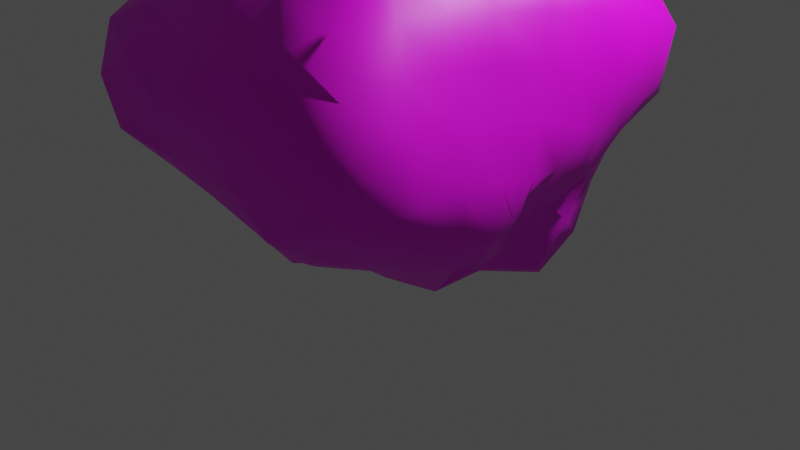 # Source: animatedasstroid.blend  (saved by Blender 3.5.10; exported with 4.5.12 LTS)
import bpy
from mathutils import Matrix  # noqa: F401  (used for matrix-valued properties, if any)

bpy.ops.wm.read_factory_settings(use_empty=True)
scene = bpy.context.scene
scene.name = 'Scene'

# ---- collections
col_collection = bpy.data.collections.new('Collection'); scene.collection.children.link(col_collection)

# ---- images (referenced by path relative to the original .blend; pixels are not part of the script)
import os
ASSET_DIR = os.environ.get("B2B_ASSET_DIR", "")  # directory of the original .blend (textures are referenced by path, not embedded)
HERE = os.path.dirname(os.path.abspath(__file__))  # packed textures are extracted next to this script under _unpacked/

def load_image(name, relpath, width, height, colorspace="sRGB"):
    """Load a texture the original file referenced (path relative to the .blend, or extracted next to this script)."""
    p = next((c for c in (os.path.join(HERE, relpath), os.path.join(ASSET_DIR, relpath)) if relpath and os.path.exists(c)), "")
    if p:
        img = bpy.data.images.load(p, check_existing=True)
        img.name = name
    else:  # same state as the original file: an image datablock whose file is absent (Cycles renders it pink)
        img = bpy.data.images.new(name, width, height)
        img.source = "FILE"
        img.filepath = "//" + (relpath or name)
    img.colorspace_settings.name = colorspace
    return img
img_asteroid_color_png_001 = load_image('ASTEROID COLOR.png.001', 'ASTEROID COLOR.png', 1024, 1024, 'sRGB')

# ---- materials (node trees are filled in below, after node groups)
mat_material_003 = bpy.data.materials.new('Material.003')
mat_material_003.use_transparent_shadow = False

# ---- material node trees
mat_material_003.use_nodes = True; mat_material_003.node_tree.nodes.clear()
_N = mat_material_003.node_tree.nodes; _L = mat_material_003.node_tree.links
n0 = _N.new('ShaderNodeOutputMaterial'); n0.name = 'Material Output'; n0.location = (300, 300)
n1 = _N.new('ShaderNodeTexImage'); n1.name = 'Image Texture'; n1.location = (-316, 261)
n1.image = img_asteroid_color_png_001
n2 = _N.new('ShaderNodeBsdfPrincipled'); n2.name = 'Principled BSDF'; n2.location = (10, 300)
n2.distribution = 'GGX'
n2.subsurface_method = 'RANDOM_WALK_SKIN'
n2.inputs[3].default_value = 1.45
n2.inputs[27].default_value = (0.0, 0.0, 0.0, 1.0)
n2.inputs[28].default_value = 1.0
n3 = _N.new('ShaderNodeBump'); n3.name = 'Bump'; n3.location = (-206, -322)
n3.inputs[0].default_value = 0.4111
n3.inputs[1].default_value = 1.0
n3.inputs[2].default_value = 1.0
n4 = _N.new('ShaderNodeValToRGB'); n4.name = 'ColorRamp'; n4.location = (-270, -70)
while len(n4.color_ramp.elements) > 1: n4.color_ramp.elements.remove(n4.color_ramp.elements[-1])
n4.color_ramp.elements[0].position = 0.05758; n4.color_ramp.elements[0].color = (0.0, 0.0, 0.0, 1.0)
_e = n4.color_ramp.elements.new(0.5606); _e.color = (1.0, 1.0, 1.0, 1.0)
_L.new(n1.outputs[0], n4.inputs[0])
_L.new(n2.outputs[0], n0.inputs[0])
_L.new(n4.outputs[0], n3.inputs[3])
_L.new(n3.outputs[0], n2.inputs[5])
_L.new(n1.outputs[0], n2.inputs[0])
n0.is_active_output = True

# ---- world
world_world = bpy.data.worlds.new('World'); scene.world = world_world
world_world.use_nodes = True; world_world.node_tree.nodes.clear()
_N = world_world.node_tree.nodes; _L = world_world.node_tree.links
n0 = _N.new('ShaderNodeOutputWorld'); n0.name = 'World Output'; n0.location = (300, 300)
n1 = _N.new('ShaderNodeBackground'); n1.name = 'Background'; n1.location = (10, 300)
n1.inputs[0].default_value = (0.05088, 0.05088, 0.05088, 1.0)
_L.new(n1.outputs[0], n0.inputs[0])
n0.is_active_output = True
world_world.color = (0.05088, 0.05088, 0.05088)
world_world.use_sun_shadow = False
world_world.sun_shadow_jitter_overblur = 0.0

# ---- cameras
cam_camera = bpy.data.cameras.new('Camera')
cam_camera.clip_end = 100.0
cam_camera.ortho_scale = 7.314

# ---- lights
light_light = bpy.data.lights.new('Light', 'POINT')
light_light.transmission_factor = 0.0
light_light.energy = 1000.0
light_light.shadow_soft_size = 0.1
light_light.shadow_maximum_resolution = 0.006
light_light.use_absolute_resolution = True

# ---- meshes
me_sphere_001 = bpy.data.meshes.new('Sphere.001')
me_sphere_001.from_pydata([(0.1197, 0.3878, 0.9219), (0.1308, 0.5505, 0.813), (0.1399, 0.7042, 0.6937), (0.1375, 0.7964, 0.5219), (0.121, 0.7926, 0.3189), (0.1099, 0.8099, 0.1516), (0.1035, 0.863, -0.01064), (0.02676, 0.6613, -0.6732), (0.0004553, 0.5206, -0.7909), (-0.02722, 0.3757, -0.9196), (0.1586, 0.3829, 0.9276), (0.2021, 0.5322, 0.805), (0.2569, 0.712, 0.7185), (0.2771, 0.7965, 0.5332), (0.2761, 0.8168, 0.3328), (0.2952, 0.8959, 0.1642), (0.2998, 0.9322, -0.02307), (0.3015, 0.9611, -0.2247), (0.2981, 0.9773, -0.4507), (0.2473, 0.8389, -0.613), (0.186, 0.6614, -0.7178), (0.1306, 0.5011, -0.8124), (0.07294, 0.3285, -0.8631), (0.01933, 0.1788, -1.002), (-0.03936, -0.01003, -0.9417), (0.1961, 0.3711, 0.936), (0.2744, 0.5112, 0.8171), (0.3546, 0.655, 0.7041), (0.4069, 0.7474, 0.5353), (0.4226, 0.7729, 0.3374), (0.4539, 0.827, 0.1617), (0.4663, 0.8467, -0.02544), (0.4915, 0.8892, -0.2298), (0.4771, 0.86, -0.4374), (0.404, 0.7252, -0.5859), (0.3284, 0.5863, -0.7071), (0.2578, 0.4564, -0.8292), (0.1643, 0.2864, -0.8586), (0.0857, 0.1422, -0.9618), (-0.006261, -0.0241, -0.9321), (0.2321, 0.3545, 0.9518), (0.3582, 0.4993, 0.8721), (0.4636, 0.6147, 0.7341), (0.5415, 0.6942, 0.5595), (0.5171, 0.6463, 0.3221), (0.554, 0.6774, 0.155), (0.5996, 0.7183, -0.01934), (0.6299, 0.7392, -0.2137), (0.5906, 0.678, -0.3934), (0.5137, 0.5746, -0.5368), (0.4685, 0.5064, -0.7162), (0.3617, 0.3712, -0.8069), (0.2504, 0.2331, -0.8675), (0.147, 0.1016, -0.9655), (0.0233, -0.04444, -0.9367), (0.2647, 0.3321, 0.9716), (0.4455, 0.4757, 0.943), (0.5822, 0.5691, 0.7929), (0.6625, 0.61, 0.5873), (0.6164, 0.5421, 0.3314), (0.5613, 0.4747, 0.1407), (0.6397, 0.5211, -0.005502), (0.7295, 0.5723, -0.1902), (0.6978, 0.5256, -0.3669), (0.623, 0.447, -0.5165), (0.5412, 0.364, -0.6553), (0.4744, 0.2888, -0.8315), (0.3458, 0.1731, -0.9242), (0.2066, 0.05124, -0.9978), (0.04925, -0.07096, -0.9489), (0.2909, 0.3024, 0.9889), (0.5056, 0.4149, 0.977), (0.6542, 0.4695, 0.8116), (0.7575, 0.4954, 0.6143), (0.6749, 0.4105, 0.3372), (0.5795, 0.3309, 0.1422), (0.6615, 0.3552, 0.01118), (0.7191, 0.3626, -0.1466), (0.7483, 0.3517, -0.3252), (0.6925, 0.2988, -0.4823), (0.6112, 0.2344, -0.6256), (0.552, 0.1744, -0.8182), (0.4289, 0.08747, -0.9636), (0.2556, -0.0125, -1.016), (0.07049, -0.1027, -0.9603), (0.3075, 0.2658, 0.9984), (0.5334, 0.3308, 0.98), (0.6918, 0.3511, 0.8188), (0.7948, 0.3482, 0.6211), (0.7436, 0.2889, 0.3654), (0.6926, 0.2412, 0.177), (0.7601, 0.2371, 0.03414), (0.8186, 0.2267, -0.1293), (0.8341, 0.2007, -0.3081), (0.7758, 0.155, -0.472), (0.6854, 0.1022, -0.6207), (0.6113, 0.04789, -0.8068), (0.4734, -0.01808, -0.9486), (0.2845, -0.08426, -1.002), (0.08544, -0.1381, -0.9652), (0.3123, 0.2238, 0.9962), (0.5358, 0.2402, 0.9699), (0.6941, 0.2257, 0.8159), (0.7812, 0.1952, 0.6146), (0.858, 0.1678, 0.4342), (0.8618, 0.1308, 0.2404), (0.9165, 0.1033, 0.07061), (0.9618, 0.0723, -0.1128), (0.9228, 0.03345, -0.2949), (0.8885, -0.00687, -0.4869), (0.7803, -0.04844, -0.6485), (0.6803, -0.09369, -0.8334), (0.4968, -0.1301, -0.9307), (0.2955, -0.158, -0.9752), (0.09325, -0.1755, -0.9652), (0.3065, 0.1806, 0.9866), (0.5191, 0.1522, 0.9571), (0.6768, 0.1064, 0.8194), (0.7543, 0.05595, 0.6211), (0.8359, 0.01185, 0.4543), (0.8982, -0.03087, 0.2846), (0.9069, -0.07013, 0.105), (0.9513, -0.113, -0.07417), (1.014, -0.1643, -0.2835), (1.022, -0.2151, -0.5181), (0.9009, -0.2437, -0.7108), (0.7299, -0.2583, -0.8625), (0.5067, -0.2487, -0.9263), (0.2937, -0.2327, -0.9548), (0.09362, -0.2136, -0.9627), (0.2919, 0.1392, 0.9735), (0.4899, 0.0715, 0.9501), (0.625, -0.004467, 0.8075), (0.7225, -0.07315, 0.6457), (0.781, -0.1322, 0.4729), (0.8066, -0.1809, 0.2999), (0.8117, -0.2218, 0.133), (0.8847, -0.2837, -0.03267), (0.9027, -0.3339, -0.2221), (0.984, -0.4189, -0.4747), (0.8703, -0.4304, -0.6753), (0.6914, -0.4082, -0.8201), (0.4779, -0.3579, -0.8911), (0.2747, -0.3023, -0.9258), (0.08614, -0.2499, -0.9547), (0.2686, 0.1011, 0.9535), (0.448, -0.000403, 0.9448), (0.5392, -0.09608, 0.7711), (0.6636, -0.1916, 0.6683), (0.738, -0.2723, 0.5164), (0.7469, -0.3242, 0.3358), (0.7878, -0.3879, 0.178), (0.8032, -0.4408, 0.007623), (0.8721, -0.5301, -0.1892), (0.8477, -0.5719, -0.4018), (0.7338, -0.556, -0.5833), (0.6128, -0.5359, -0.7633), (0.4315, -0.4612, -0.8622), (0.241, -0.3637, -0.8927), (0.07095, -0.2815, -0.9386), (0.2379, 0.06817, 0.9253), (0.3884, -0.06056, 0.9245), (0.448, -0.1657, 0.7383), (0.5799, -0.2934, 0.6862), (0.6593, -0.3993, 0.5557), (0.6677, -0.4586, 0.3762), (0.712, -0.5413, 0.2221), (0.72, -0.5988, 0.04828), (0.7762, -0.7039, -0.1481), (0.6967, -0.6914, -0.3385), (0.6272, -0.6901, -0.5375), (0.5208, -0.6528, -0.7212), (0.3608, -0.5458, -0.8232), (0.1944, -0.4127, -0.8542), (0.04911, -0.3062, -0.9143), (0.2027, 0.04186, 0.8924), (0.3094, -0.1025, 0.8687), (0.3699, -0.2238, 0.7375), (0.4703, -0.3684, 0.6889), (0.4921, -0.4505, 0.5267), (0.5601, -0.5749, 0.4151), (0.5829, -0.6568, 0.2576), (0.5973, -0.7321, 0.08801), (0.6427, -0.8554, -0.107), (0.5529, -0.8031, -0.2932), (0.4652, -0.7478, -0.4631), (0.3836, -0.7031, -0.6408), (0.2705, -0.6029, -0.7731), (0.1383, -0.4468, -0.8117), (0.02244, -0.3237, -0.8864), (0.1664, 0.02286, 0.8612), (0.2326, -0.1279, 0.8152), (0.2929, -0.2726, 0.7555), (0.351, -0.4173, 0.685), (0.3709, -0.5144, 0.5441), (0.4175, -0.6502, 0.4395), (0.4764, -0.8173, 0.3177), (0.4976, -0.9328, 0.139), (0.4576, -0.9367, -0.06531), (0.4045, -0.9108, -0.2607), (0.3284, -0.8278, -0.4291), (0.2526, -0.7401, -0.5839), (0.1757, -0.6508, -0.7401), (0.07804, -0.4724, -0.7798), (-0.007405, -0.3362, -0.8632), (0.1311, 0.01096, 0.838), (0.168, -0.1455, 0.7999), (0.2157, -0.318, 0.8019), (0.2463, -0.4735, 0.7255), (0.2604, -0.5969, 0.601), (0.2939, -0.7724, 0.5089), (0.3349, -0.99, 0.3908), (0.3306, -1.092, 0.1885), (0.2949, -1.091, -0.03434), (0.2286, -0.9602, -0.2257), (0.1739, -0.8562, -0.3893), (0.1233, -0.7604, -0.5419), (0.07193, -0.66, -0.6915), (0.01467, -0.4925, -0.762), (-0.0398, -0.3469, -0.8529), (0.09768, 0.005595, 0.8259), (0.1071, -0.1554, 0.8056), (0.1249, -0.3444, 0.8391), (0.1273, -0.506, 0.7594), (0.1252, -0.6523, 0.6513), (0.1162, -0.7629, 0.507), (0.1219, -0.999, 0.4089), (0.1071, -1.11, 0.2154), (0.08015, -1.098, -0.004799), (0.04682, -0.9441, -0.1914), (0.02094, -0.864, -0.3606), (-0.004324, -0.7673, -0.5142), (-0.02915, -0.6535, -0.6536), (-0.05169, -0.5024, -0.7506), (-0.07513, -0.3573, -0.8589), (0.06496, 0.006373, 0.8123), (0.04448, -0.1501, 0.7925), (0.02468, -0.3268, 0.812), (0.0002097, -0.5102, 0.7828), (-0.02436, -0.6147, 0.6316), (-0.04374, -0.6603, 0.4561), (-0.07623, -0.8796, 0.3803), (-0.09633, -0.9278, 0.1995), (-0.1083, -0.9052, 0.01323), (-0.1203, -0.8877, -0.1647), (-0.1258, -0.8243, -0.3312), (-0.1238, -0.7171, -0.471), (-0.1257, -0.6318, -0.6248), (-0.1185, -0.4978, -0.7395), (-0.1122, -0.3615, -0.8672), (0.03392, 0.01285, 0.7917), (-0.01364, -0.1307, 0.7605), (-0.06384, -0.2869, 0.7668), (-0.1182, -0.4524, 0.7418), (-0.1578, -0.5598, 0.6138), (-0.201, -0.6806, 0.502), (-0.2404, -0.7865, 0.3663), (-0.2573, -0.8185, 0.194), (-0.2571, -0.7978, 0.02143), (-0.2714, -0.8218, -0.1497), (-0.257, -0.7584, -0.3089), (-0.2342, -0.6712, -0.4508), (-0.2083, -0.5752, -0.5835), (-0.1776, -0.4654, -0.7088), (-0.1479, -0.3548, -0.8677), (0.006281, 0.02435, 0.7733), (-0.06335, -0.1026, 0.7267), (-0.1451, -0.2503, 0.7646), (-0.2206, -0.388, 0.7143), (-0.2722, -0.4835, 0.5899), (-0.3708, -0.6631, 0.5408), (-0.4173, -0.7498, 0.3851), (-0.4224, -0.7618, 0.1996), (-0.4437, -0.803, 0.02604), (-0.4192, -0.7613, -0.1479), (-0.3749, -0.6832, -0.2984), (-0.3198, -0.585, -0.4208), (-0.2785, -0.5122, -0.554), (-0.2316, -0.4291, -0.6913), (-0.1803, -0.3387, -0.8628), (-0.01768, 0.04054, 0.765), (-0.1066, -0.07023, 0.712), (-0.2169, -0.1987, 0.7567), (-0.3222, -0.3276, 0.7228), (-0.4118, -0.4421, 0.6328), (-0.5137, -0.5715, 0.5393), (-0.6061, -0.6927, 0.4061), (-0.6241, -0.7294, 0.2139), (-0.6062, -0.7232, 0.02151), (-0.5762, -0.7015, -0.1594), (-0.4683, -0.5825, -0.2906), (-0.3569, -0.4552, -0.3696), (-0.3373, -0.4449, -0.5354), (-0.287, -0.3976, -0.7005), (-0.2084, -0.3157, -0.8569), (-0.03834, 0.06156, 0.769), (-0.1506, -0.03351, 0.7375), (-0.3, -0.1468, 0.8067), (-0.4529, -0.2723, 0.797), (-0.5529, -0.3685, 0.6721), (-0.6814, -0.4854, 0.5672), (-0.7674, -0.5745, 0.4057), (-0.8136, -0.6348, 0.2143), (-0.8516, -0.6899, 0.009944), (-0.8045, -0.6764, -0.1985), (-0.6088, -0.5322, -0.3258), (-0.4457, -0.4079, -0.3957), (-0.3859, -0.3748, -0.5272), (-0.3383, -0.3588, -0.7183), (-0.2321, -0.2886, -0.8547), (-0.05563, 0.08742, 0.7813), (-0.191, 0.01346, 0.7681), (-0.367, -0.07117, 0.8291), (-0.5687, -0.1761, 0.8455), (-0.7098, -0.2684, 0.7286), (-0.8693, -0.3712, 0.6075), (-0.9659, -0.45, 0.4218), (-0.9938, -0.4969, 0.205), (-1.049, -0.5589, -0.0146), (-0.96, -0.5434, -0.2317), (-0.7278, -0.4391, -0.3617), (-0.5683, -0.3689, -0.4611), (-0.4443, -0.3164, -0.5527), (-0.3753, -0.3056, -0.7277), (-0.2518, -0.2593, -0.8591), (0.09915, 0.1955, 0.9558), (-0.06867, 0.1174, 0.7958), (-0.2143, 0.0678, 0.7629), (-0.3858, 0.01857, 0.7778), (-0.6525, -0.04729, 0.8635), (-0.8112, -0.117, 0.7365), (-1.022, -0.2001, 0.6239), (-1.142, -0.2706, 0.424), (-1.145, -0.3128, 0.1833), (-1.052, -0.3238, -0.04458), (-0.9783, -0.3362, -0.2469), (-0.7664, -0.2941, -0.3749), (-0.6301, -0.2731, -0.4923), (-0.5159, -0.259, -0.6115), (-0.4107, -0.2522, -0.7567), (-0.2667, -0.2279, -0.8689), (-0.07641, 0.1504, 0.809), (-0.2228, 0.1237, 0.7433), (-0.3877, 0.1055, 0.7315), (-0.6485, 0.0932, 0.7974), (-0.8878, 0.05914, 0.74), (-1.05, 0.01222, 0.5775), (-1.156, -0.03769, 0.3716), (-1.173, -0.08396, 0.1398), (-1.03, -0.1121, -0.07721), (-0.9765, -0.1442, -0.2703), (-0.786, -0.1503, -0.3966), (-0.6575, -0.1611, -0.5169), (-0.5765, -0.1844, -0.6779), (-0.4381, -0.1936, -0.7945), (-0.2749, -0.1943, -0.8795), (-0.0783, 0.1855, 0.8223), (-0.2237, 0.182, 0.7352), (-0.3788, 0.1902, 0.6979), (-0.5768, 0.2081, 0.6853), (-0.8187, 0.2254, 0.6486), (-0.955, 0.2049, 0.4865), (-1.035, 0.1715, 0.2913), (-1.009, 0.1239, 0.0807), (-0.9103, 0.07428, -0.1035), (-0.863, 0.03342, -0.2718), (-0.769, -0.007294, -0.4167), (-0.685, -0.04731, -0.5632), (-0.59, -0.08944, -0.7143), (-0.4419, -0.1265, -0.8158), (-0.2745, -0.1588, -0.8856), (-0.07422, 0.2225, 0.8391), (-0.2181, 0.245, 0.7427), (-0.353, 0.2688, 0.6637), (-0.5025, 0.3008, 0.6001), (-0.7078, 0.354, 0.5522), (-0.8705, 0.3745, 0.4223), (-0.9105, 0.3409, 0.2261), (-0.8206, 0.267, 0.03216), (-0.7034, 0.1959, -0.1137), (-0.6962, 0.1598, -0.2576), (-0.6379, 0.1114, -0.3856), (-0.6186, 0.06607, -0.5524), (-0.5672, 0.007548, -0.7325), (-0.4244, -0.0588, -0.8239), (-0.2644, -0.1231, -0.8838), (-0.06325, 0.2588, 0.8534), (-0.1978, 0.3038, 0.7401), (-0.3273, 0.3545, 0.6593), (-0.4572, 0.4041, 0.5736), (-0.5807, 0.4441, 0.4646), (-0.7477, 0.5085, 0.3568), (-0.8089, 0.4958, 0.1775), (-0.7624, 0.4225, -0.005386), (-0.6741, 0.3357, -0.1508), (-0.6234, 0.2743, -0.2792), (-0.5811, 0.2179, -0.4061), (-0.565, 0.1667, -0.5686), (-0.5494, 0.1019, -0.7845), (-0.4031, 0.003719, -0.8508), (-0.2488, -0.09054, -0.8848), (-0.04531, 0.2917, 0.8623), (-0.1697, 0.366, 0.7528), (-0.3135, 0.4792, 0.72), (-0.43, 0.5435, 0.5991), (-0.4934, 0.5473, 0.426), (-0.6613, 0.6608, 0.3236), (-0.761, 0.6945, 0.1472), (-0.7545, 0.6319, -0.04868), (-0.6255, 0.4796, -0.1936), (-0.5544, 0.3846, -0.3113), (-0.5645, 0.3456, -0.475), (-0.5238, 0.2688, -0.6192), (-0.5055, 0.1915, -0.8311), (-0.3709, 0.06154, -0.8829), (-0.2313, -0.0628, -0.9006), (-0.02133, 0.3218, 0.873), (-0.1315, 0.431, 0.7786), (-0.2668, 0.5998, 0.7662), (-0.3687, 0.6808, 0.6191), (-0.455, 0.7364, 0.4556), (-0.542, 0.792, 0.2897), (-0.6376, 0.8534, 0.1082), (-0.6293, 0.7761, -0.09087), (-0.5386, 0.6113, -0.2366), (-0.491, 0.5081, -0.3628), (-0.4864, 0.4497, -0.5195), (-0.443, 0.3511, -0.6482), (-0.4239, 0.2613, -0.8435), (-0.3283, 0.1131, -0.9209), (-0.2101, -0.0394, -0.9251), (0.008183, 0.3486, 0.8868), (-0.07993, 0.4913, 0.8063), (-0.1781, 0.6657, 0.7545), (-0.2566, 0.7577, 0.5966), (-0.31, 0.7869, 0.408), (-0.3918, 0.8873, 0.2549), (-0.4585, 0.9435, 0.06743), (-0.4637, 0.874, -0.1279), (-0.4374, 0.7552, -0.2904), (-0.4049, 0.6353, -0.425), (-0.3833, 0.5365, -0.5612), (-0.3477, 0.4178, -0.6778), (-0.3322, 0.3143, -0.8558), (-0.2764, 0.1573, -0.9677), (-0.1835, -0.02067, -0.9499), (0.04255, 0.3701, 0.9014), (-0.0153, 0.5361, 0.8245), (-0.07411, 0.6897, 0.7201), (-0.1307, 0.8138, 0.5787), (-0.1638, 0.8132, 0.3701), (-0.2267, 0.959, 0.2264), (-0.2692, 1.002, 0.03335), (-0.2871, 0.9535, -0.1623), (-0.2964, 0.8815, -0.3449), (-0.2861, 0.7573, -0.4947), (-0.2753, 0.6366, -0.6348), (-0.2557, 0.497, -0.7532), (-0.244, 0.3651, -0.9067), (-0.214, 0.1915, -1.018), (-0.1511, -0.00764, -0.9664), (0.08039, 0.3836, 0.9137), (0.05718, 0.5541, 0.8229), (0.03107, 0.6862, 0.684), (0.005071, 0.7885, 0.5276), (-0.01895, 0.8131, 0.3398), (-0.04096, 0.8427, 0.1722), (-0.06298, 0.8745, 0.005758), (-0.08401, 0.8801, -0.1684), (-0.1145, 0.9476, -0.3845), (-0.1249, 0.8289, -0.546), (-0.1272, 0.6701, -0.6632), (-0.1322, 0.5323, -0.7907), (-0.1414, 0.3966, -0.9525), (-0.1401, 0.2105, -1.057), (-0.1142, -0.001359, -0.9692), (0.09799, 0.9413, -0.1996), (0.08648, 0.9938, -0.4258), (0.05851, 0.8752, -0.5983), (-0.05813, 0.2058, -1.051), (-0.07599, -0.002269, -0.9588), (-0.1022, -0.1989, -0.9895)], [], [(6, 5, 15, 16), (480, 479, 23, 24), (476, 6, 16, 17), (0, 325, 10), (481, 480, 24), (477, 476, 17, 18), (1, 0, 10, 11), (478, 477, 18, 19), (2, 1, 11, 12), (7, 478, 19, 20), (3, 2, 12, 13), (8, 7, 20, 21), (4, 3, 13, 14), (9, 8, 21, 22), (5, 4, 14, 15), (479, 9, 22, 23), (15, 14, 29, 30), (23, 22, 37, 38), (16, 15, 30, 31), (24, 23, 38, 39), (17, 16, 31, 32), (10, 325, 25), (481, 24, 39), (18, 17, 32, 33), (11, 10, 25, 26), (19, 18, 33, 34), (12, 11, 26, 27), (20, 19, 34, 35), (13, 12, 27, 28), (21, 20, 35, 36), (14, 13, 28, 29), (22, 21, 36, 37), (34, 33, 48, 49), (27, 26, 41, 42), (35, 34, 49, 50), (28, 27, 42, 43), (36, 35, 50, 51), (29, 28, 43, 44), (37, 36, 51, 52), (30, 29, 44, 45), (38, 37, 52, 53), (31, 30, 45, 46), (39, 38, 53, 54), (32, 31, 46, 47), (25, 325, 40), (481, 39, 54), (33, 32, 47, 48), (26, 25, 40, 41), (53, 52, 67, 68), (46, 45, 60, 61), (54, 53, 68, 69), (47, 46, 61, 62), (40, 325, 55), (481, 54, 69), (48, 47, 62, 63), (41, 40, 55, 56), (49, 48, 63, 64), (42, 41, 56, 57), (50, 49, 64, 65), (43, 42, 57, 58), (51, 50, 65, 66), (44, 43, 58, 59), (52, 51, 66, 67), (45, 44, 59, 60), (57, 56, 71, 72), (65, 64, 79, 80), (58, 57, 72, 73), (66, 65, 80, 81), (59, 58, 73, 74), (67, 66, 81, 82), (60, 59, 74, 75), (68, 67, 82, 83), (61, 60, 75, 76), (69, 68, 83, 84), (62, 61, 76, 77), (55, 325, 70), (481, 69, 84), (63, 62, 77, 78), (56, 55, 70, 71), (64, 63, 78, 79), (76, 75, 90, 91), (84, 83, 98, 99), (77, 76, 91, 92), (70, 325, 85), (481, 84, 99), (78, 77, 92, 93), (71, 70, 85, 86), (79, 78, 93, 94), (72, 71, 86, 87), (80, 79, 94, 95), (73, 72, 87, 88), (81, 80, 95, 96), (74, 73, 88, 89), (82, 81, 96, 97), (75, 74, 89, 90), (83, 82, 97, 98), (95, 94, 109, 110), (88, 87, 102, 103), (96, 95, 110, 111), (89, 88, 103, 104), (97, 96, 111, 112), (90, 89, 104, 105), (98, 97, 112, 113), (91, 90, 105, 106), (99, 98, 113, 114), (92, 91, 106, 107), (85, 325, 100), (481, 99, 114), (93, 92, 107, 108), (86, 85, 100, 101), (94, 93, 108, 109), (87, 86, 101, 102), (114, 113, 128, 129), (107, 106, 121, 122), (100, 325, 115), (481, 114, 129), (108, 107, 122, 123), (101, 100, 115, 116), (109, 108, 123, 124), (102, 101, 116, 117), (110, 109, 124, 125), (103, 102, 117, 118), (111, 110, 125, 126), (104, 103, 118, 119), (112, 111, 126, 127), (105, 104, 119, 120), (113, 112, 127, 128), (106, 105, 120, 121), (126, 125, 140, 141), (119, 118, 133, 134), (127, 126, 141, 142), (120, 119, 134, 135), (128, 127, 142, 143), (121, 120, 135, 136), (129, 128, 143, 144), (122, 121, 136, 137), (115, 325, 130), (481, 129, 144), (123, 122, 137, 138), (116, 115, 130, 131), (124, 123, 138, 139), (117, 116, 131, 132), (125, 124, 139, 140), (118, 117, 132, 133), (130, 325, 145), (481, 144, 159), (138, 137, 152, 153), (131, 130, 145, 146), (139, 138, 153, 154), (132, 131, 146, 147), (140, 139, 154, 155), (133, 132, 147, 148), (141, 140, 155, 156), (134, 133, 148, 149), (142, 141, 156, 157), (135, 134, 149, 150), (143, 142, 157, 158), (136, 135, 150, 151), (144, 143, 158, 159), (137, 136, 151, 152), (149, 148, 163, 164), (157, 156, 171, 172), (150, 149, 164, 165), (158, 157, 172, 173), (151, 150, 165, 166), (159, 158, 173, 174), (152, 151, 166, 167), (145, 325, 160), (481, 159, 174), (153, 152, 167, 168), (146, 145, 160, 161), (154, 153, 168, 169), (147, 146, 161, 162), (155, 154, 169, 170), (148, 147, 162, 163), (156, 155, 170, 171), (168, 167, 182, 183), (161, 160, 175, 176), (169, 168, 183, 184), (162, 161, 176, 177), (170, 169, 184, 185), (163, 162, 177, 178), (171, 170, 185, 186), (164, 163, 178, 179), (172, 171, 186, 187), (165, 164, 179, 180), (173, 172, 187, 188), (166, 165, 180, 181), (174, 173, 188, 189), (167, 166, 181, 182), (160, 325, 175), (481, 174, 189), (187, 186, 201, 202), (180, 179, 194, 195), (188, 187, 202, 203), (181, 180, 195, 196), (189, 188, 203, 204), (182, 181, 196, 197), (175, 325, 190), (481, 189, 204), (183, 182, 197, 198), (176, 175, 190, 191), (184, 183, 198, 199), (177, 176, 191, 192), (185, 184, 199, 200), (178, 177, 192, 193), (186, 185, 200, 201), (179, 178, 193, 194), (191, 190, 205, 206), (199, 198, 213, 214), (192, 191, 206, 207), (200, 199, 214, 215), (193, 192, 207, 208), (201, 200, 215, 216), (194, 193, 208, 209), (202, 201, 216, 217), (195, 194, 209, 210), (203, 202, 217, 218), (196, 195, 210, 211), (204, 203, 218, 219), (197, 196, 211, 212), (190, 325, 205), (481, 204, 219), (198, 197, 212, 213), (210, 209, 224, 225), (218, 217, 232, 233), (211, 210, 225, 226), (219, 218, 233, 234), (212, 211, 226, 227), (205, 325, 220), (481, 219, 234), (213, 212, 227, 228), (206, 205, 220, 221), (214, 213, 228, 229), (207, 206, 221, 222), (215, 214, 229, 230), (208, 207, 222, 223), (216, 215, 230, 231), (209, 208, 223, 224), (217, 216, 231, 232), (229, 228, 243, 244), (222, 221, 236, 237), (230, 229, 244, 245), (223, 222, 237, 238), (231, 230, 245, 246), (224, 223, 238, 239), (232, 231, 246, 247), (225, 224, 239, 240), (233, 232, 247, 248), (226, 225, 240, 241), (234, 233, 248, 249), (227, 226, 241, 242), (220, 325, 235), (481, 234, 249), (228, 227, 242, 243), (221, 220, 235, 236), (248, 247, 262, 263), (241, 240, 255, 256), (249, 248, 263, 264), (242, 241, 256, 257), (235, 325, 250), (481, 249, 264), (243, 242, 257, 258), (236, 235, 250, 251), (244, 243, 258, 259), (237, 236, 251, 252), (245, 244, 259, 260), (238, 237, 252, 253), (246, 245, 260, 261), (239, 238, 253, 254), (247, 246, 261, 262), (240, 239, 254, 255), (260, 259, 274, 275), (253, 252, 267, 268), (261, 260, 275, 276), (254, 253, 268, 269), (262, 261, 276, 277), (255, 254, 269, 270), (263, 262, 277, 278), (256, 255, 270, 271), (264, 263, 278, 279), (257, 256, 271, 272), (250, 325, 265), (481, 264, 279), (258, 257, 272, 273), (251, 250, 265, 266), (259, 258, 273, 274), (252, 251, 266, 267), (279, 278, 293, 294), (272, 271, 286, 287), (265, 325, 280), (481, 279, 294), (273, 272, 287, 288), (266, 265, 280, 281), (274, 273, 288, 289), (267, 266, 281, 282), (275, 274, 289, 290), (268, 267, 282, 283), (276, 275, 290, 291), (269, 268, 283, 284), (277, 276, 291, 292), (270, 269, 284, 285), (278, 277, 292, 293), (271, 270, 285, 286), (283, 282, 297, 298), (291, 290, 305, 306), (284, 283, 298, 299), (292, 291, 306, 307), (285, 284, 299, 300), (293, 292, 307, 308), (286, 285, 300, 301), (294, 293, 308, 309), (287, 286, 301, 302), (280, 325, 295), (481, 294, 309), (288, 287, 302, 303), (281, 280, 295, 296), (289, 288, 303, 304), (282, 281, 296, 297), (290, 289, 304, 305), (302, 301, 316, 317), (295, 325, 310), (481, 309, 324), (303, 302, 317, 318), (296, 295, 310, 311), (304, 303, 318, 319), (297, 296, 311, 312), (305, 304, 319, 320), (298, 297, 312, 313), (306, 305, 320, 321), (299, 298, 313, 314), (307, 306, 321, 322), (300, 299, 314, 315), (308, 307, 322, 323), (301, 300, 315, 316), (309, 308, 323, 324), (321, 320, 336, 337), (314, 313, 329, 330), (322, 321, 337, 338), (315, 314, 330, 331), (323, 322, 338, 339), (316, 315, 331, 332), (324, 323, 339, 340), (317, 316, 332, 333), (310, 325, 326), (481, 324, 340), (318, 317, 333, 334), (311, 310, 326, 327), (319, 318, 334, 335), (312, 311, 327, 328), (320, 319, 335, 336), (313, 312, 328, 329), (326, 325, 341), (481, 340, 355), (334, 333, 348, 349), (327, 326, 341, 342), (335, 334, 349, 350), (328, 327, 342, 343), (336, 335, 350, 351), (329, 328, 343, 344), (337, 336, 351, 352), (330, 329, 344, 345), (338, 337, 352, 353), (331, 330, 345, 346), (339, 338, 353, 354), (332, 331, 346, 347), (340, 339, 354, 355), (333, 332, 347, 348), (345, 344, 359, 360), (353, 352, 367, 368), (346, 345, 360, 361), (354, 353, 368, 369), (347, 346, 361, 362), (355, 354, 369, 370), (348, 347, 362, 363), (341, 325, 356), (481, 355, 370), (349, 348, 363, 364), (342, 341, 356, 357), (350, 349, 364, 365), (343, 342, 357, 358), (351, 350, 365, 366), (344, 343, 358, 359), (352, 351, 366, 367), (364, 363, 378, 379), (357, 356, 371, 372), (365, 364, 379, 380), (358, 357, 372, 373), (366, 365, 380, 381), (359, 358, 373, 374), (367, 366, 381, 382), (360, 359, 374, 375), (368, 367, 382, 383), (361, 360, 375, 376), (369, 368, 383, 384), (362, 361, 376, 377), (370, 369, 384, 385), (363, 362, 377, 378), (356, 325, 371), (481, 370, 385), (383, 382, 397, 398), (376, 375, 390, 391), (384, 383, 398, 399), (377, 376, 391, 392), (385, 384, 399, 400), (378, 377, 392, 393), (371, 325, 386), (481, 385, 400), (379, 378, 393, 394), (372, 371, 386, 387), (380, 379, 394, 395), (373, 372, 387, 388), (381, 380, 395, 396), (374, 373, 388, 389), (382, 381, 396, 397), (375, 374, 389, 390), (395, 394, 409, 410), (388, 387, 402, 403), (396, 395, 410, 411), (389, 388, 403, 404), (397, 396, 411, 412), (390, 389, 404, 405), (398, 397, 412, 413), (391, 390, 405, 406), (399, 398, 413, 414), (392, 391, 406, 407), (400, 399, 414, 415), (393, 392, 407, 408), (386, 325, 401), (481, 400, 415), (394, 393, 408, 409), (387, 386, 401, 402), (414, 413, 428, 429), (407, 406, 421, 422), (415, 414, 429, 430), (408, 407, 422, 423), (401, 325, 416), (481, 415, 430), (409, 408, 423, 424), (402, 401, 416, 417), (410, 409, 424, 425), (403, 402, 417, 418), (411, 410, 425, 426), (404, 403, 418, 419), (412, 411, 426, 427), (405, 404, 419, 420), (413, 412, 427, 428), (406, 405, 420, 421), (418, 417, 432, 433), (426, 425, 440, 441), (419, 418, 433, 434), (427, 426, 441, 442), (420, 419, 434, 435), (428, 427, 442, 443), (421, 420, 435, 436), (429, 428, 443, 444), (422, 421, 436, 437), (430, 429, 444, 445), (423, 422, 437, 438), (416, 325, 431), (481, 430, 445), (424, 423, 438, 439), (417, 416, 431, 432), (425, 424, 439, 440), (437, 436, 451, 452), (445, 444, 459, 460), (438, 437, 452, 453), (431, 325, 446), (481, 445, 460), (439, 438, 453, 454), (432, 431, 446, 447), (440, 439, 454, 455), (433, 432, 447, 448), (441, 440, 455, 456), (434, 433, 448, 449), (442, 441, 456, 457), (435, 434, 449, 450), (443, 442, 457, 458), (436, 435, 450, 451), (444, 443, 458, 459), (456, 455, 470, 471), (449, 448, 463, 464), (457, 456, 471, 472), (450, 449, 464, 465), (458, 457, 472, 473), (451, 450, 465, 466), (459, 458, 473, 474), (452, 451, 466, 467), (460, 459, 474, 475), (453, 452, 467, 468), (446, 325, 461), (481, 460, 475), (454, 453, 468, 469), (447, 446, 461, 462), (455, 454, 469, 470), (448, 447, 462, 463), (475, 474, 479, 480), (468, 467, 6, 476), (461, 325, 0), (481, 475, 480), (469, 468, 476, 477), (462, 461, 0, 1), (470, 469, 477, 478), (463, 462, 1, 2), (471, 470, 478, 7), (464, 463, 2, 3), (472, 471, 7, 8), (465, 464, 3, 4), (473, 472, 8, 9), (466, 465, 4, 5), (474, 473, 9, 479), (467, 466, 5, 6)])
me_sphere_001.polygons.foreach_set('use_smooth', [True] * 512)
_uv = me_sphere_001.uv_layers.new(name='UVMap')
_uv.uv.foreach_set('vector', [0.7335, 0.2734, 0.7247, 0.296, 0.6982, 0.284, 0.7082, 0.2593, 0.8322, 0.05496, 0.8169, 0.09058, 0.805, 0.08262, 0.8254, 0.05073, 0.742, 0.2472, 0.7335, 0.2734, 0.7082, 0.2593, 0.7187, 0.2347, 0.673, 0.448, 0.6664, 0.4889, 0.6653, 0.4469, 0.8527, 0.0187, 0.8322, 0.05496, 0.8254, 0.05073, 0.7511, 0.2203, 0.742, 0.2472, 0.7187, 0.2347, 0.7297, 0.2106, 0.6836, 0.4118, 0.673, 0.448, 0.6653, 0.4469, 0.6703, 0.4092, 0.7616, 0.1977, 0.7511, 0.2203, 0.7297, 0.2106, 0.7403, 0.1879, 0.6925, 0.3789, 0.6836, 0.4118, 0.6703, 0.4092, 0.674, 0.3747, 0.7757, 0.1707, 0.7616, 0.1977, 0.7403, 0.1879, 0.7532, 0.1617, 0.7024, 0.3488, 0.6925, 0.3789, 0.674, 0.3747, 0.6805, 0.3435, 0.7866, 0.1444, 0.7757, 0.1707, 0.7532, 0.1617, 0.7671, 0.1355, 0.7149, 0.3191, 0.7024, 0.3488, 0.6805, 0.3435, 0.6903, 0.3124, 0.8003, 0.1167, 0.7866, 0.1444, 0.7671, 0.1355, 0.7821, 0.1089, 0.7247, 0.296, 0.7149, 0.3191, 0.6903, 0.3124, 0.6982, 0.284, 0.8169, 0.09058, 0.8003, 0.1167, 0.7821, 0.1089, 0.805, 0.08262, 0.6982, 0.284, 0.6903, 0.3124, 0.6652, 0.3055, 0.6736, 0.2763, 0.805, 0.08262, 0.7821, 0.1089, 0.7686, 0.09889, 0.793, 0.07247, 0.7082, 0.2593, 0.6982, 0.284, 0.6736, 0.2763, 0.6833, 0.2497, 0.8254, 0.05073, 0.805, 0.08262, 0.793, 0.07247, 0.8201, 0.04604, 0.7187, 0.2347, 0.7082, 0.2593, 0.6833, 0.2497, 0.6955, 0.2233, 0.6653, 0.4469, 0.6664, 0.4889, 0.6572, 0.447, 0.8527, 0.0187, 0.8254, 0.05073, 0.8201, 0.04604, 0.7297, 0.2106, 0.7187, 0.2347, 0.6955, 0.2233, 0.7077, 0.2005, 0.6703, 0.4092, 0.6653, 0.4469, 0.6572, 0.447, 0.6567, 0.4084, 0.7403, 0.1879, 0.7297, 0.2106, 0.7077, 0.2005, 0.7183, 0.1752, 0.674, 0.3747, 0.6703, 0.4092, 0.6567, 0.4084, 0.6554, 0.3731, 0.7532, 0.1617, 0.7403, 0.1879, 0.7183, 0.1752, 0.7321, 0.1497, 0.6805, 0.3435, 0.674, 0.3747, 0.6554, 0.3731, 0.6582, 0.3392, 0.7671, 0.1355, 0.7532, 0.1617, 0.7321, 0.1497, 0.7488, 0.1246, 0.6903, 0.3124, 0.6805, 0.3435, 0.6582, 0.3392, 0.6652, 0.3055, 0.7821, 0.1089, 0.7671, 0.1355, 0.7488, 0.1246, 0.7686, 0.09889, 0.7183, 0.1752, 0.7077, 0.2005, 0.6811, 0.187, 0.694, 0.1603, 0.6554, 0.3731, 0.6567, 0.4084, 0.639, 0.4095, 0.6349, 0.3737, 0.7321, 0.1497, 0.7183, 0.1752, 0.694, 0.1603, 0.712, 0.1357, 0.6582, 0.3392, 0.6554, 0.3731, 0.6349, 0.3737, 0.6339, 0.3396, 0.7488, 0.1246, 0.7321, 0.1497, 0.712, 0.1357, 0.731, 0.1095, 0.6652, 0.3055, 0.6582, 0.3392, 0.6339, 0.3396, 0.6385, 0.2981, 0.7686, 0.09889, 0.7488, 0.1246, 0.731, 0.1095, 0.756, 0.08664, 0.6736, 0.2763, 0.6652, 0.3055, 0.6385, 0.2981, 0.645, 0.2678, 0.793, 0.07247, 0.7686, 0.09889, 0.756, 0.08664, 0.7832, 0.06161, 0.6833, 0.2497, 0.6736, 0.2763, 0.645, 0.2678, 0.6571, 0.2395, 0.8201, 0.04604, 0.793, 0.07247, 0.7832, 0.06161, 0.816, 0.04045, 0.6955, 0.2233, 0.6833, 0.2497, 0.6571, 0.2395, 0.6701, 0.2129, 0.6572, 0.447, 0.6664, 0.4889, 0.6487, 0.4486, 0.8527, 0.0187, 0.8201, 0.04604, 0.816, 0.04045, 0.7077, 0.2005, 0.6955, 0.2233, 0.6701, 0.2129, 0.6811, 0.187, 0.6567, 0.4084, 0.6572, 0.447, 0.6487, 0.4486, 0.639, 0.4095, 0.7832, 0.06161, 0.756, 0.08664, 0.7419, 0.06842, 0.7739, 0.04788, 0.6571, 0.2395, 0.645, 0.2678, 0.6117, 0.2569, 0.625, 0.231, 0.816, 0.04045, 0.7832, 0.06161, 0.7739, 0.04788, 0.8126, 0.03342, 0.6701, 0.2129, 0.6571, 0.2395, 0.625, 0.231, 0.6431, 0.2015, 0.6487, 0.4486, 0.6664, 0.4889, 0.6402, 0.4514, 0.8527, 0.0187, 0.816, 0.04045, 0.8126, 0.03342, 0.6811, 0.187, 0.6701, 0.2129, 0.6431, 0.2015, 0.6548, 0.1741, 0.639, 0.4095, 0.6487, 0.4486, 0.6402, 0.4514, 0.6198, 0.413, 0.694, 0.1603, 0.6811, 0.187, 0.6548, 0.1741, 0.6695, 0.1458, 0.6349, 0.3737, 0.639, 0.4095, 0.6198, 0.413, 0.6124, 0.3777, 0.712, 0.1357, 0.694, 0.1603, 0.6695, 0.1458, 0.6885, 0.1184, 0.6339, 0.3396, 0.6349, 0.3737, 0.6124, 0.3777, 0.61, 0.3421, 0.731, 0.1095, 0.712, 0.1357, 0.6885, 0.1184, 0.7139, 0.09095, 0.6385, 0.2981, 0.6339, 0.3396, 0.61, 0.3421, 0.6118, 0.2945, 0.756, 0.08664, 0.731, 0.1095, 0.7139, 0.09095, 0.7419, 0.06842, 0.645, 0.2678, 0.6385, 0.2981, 0.6118, 0.2945, 0.6117, 0.2569, 0.6124, 0.3777, 0.6198, 0.413, 0.6056, 0.4187, 0.5916, 0.3824, 0.6885, 0.1184, 0.6695, 0.1458, 0.6424, 0.1278, 0.6659, 0.09997, 0.61, 0.3421, 0.6124, 0.3777, 0.5916, 0.3824, 0.5848, 0.3451, 0.7139, 0.09095, 0.6885, 0.1184, 0.6659, 0.09997, 0.6969, 0.07056, 0.6118, 0.2945, 0.61, 0.3421, 0.5848, 0.3451, 0.5841, 0.2902, 0.7419, 0.06842, 0.7139, 0.09095, 0.6969, 0.07056, 0.7304, 0.04746, 0.6117, 0.2569, 0.6118, 0.2945, 0.5841, 0.2902, 0.5896, 0.251, 0.7739, 0.04788, 0.7419, 0.06842, 0.7304, 0.04746, 0.7672, 0.03362, 0.625, 0.231, 0.6117, 0.2569, 0.5896, 0.251, 0.595, 0.2244, 0.8126, 0.03342, 0.7739, 0.04788, 0.7672, 0.03362, 0.8102, 0.02538, 0.6431, 0.2015, 0.625, 0.231, 0.595, 0.2244, 0.6055, 0.1925, 0.6402, 0.4514, 0.6664, 0.4889, 0.6325, 0.4557, 0.8527, 0.0187, 0.8126, 0.03342, 0.8102, 0.02538, 0.6548, 0.1741, 0.6431, 0.2015, 0.6055, 0.1925, 0.6223, 0.1585, 0.6198, 0.413, 0.6402, 0.4514, 0.6325, 0.4557, 0.6056, 0.4187, 0.6695, 0.1458, 0.6548, 0.1741, 0.6223, 0.1585, 0.6424, 0.1278, 0.595, 0.2244, 0.5896, 0.251, 0.5634, 0.249, 0.5639, 0.2158, 0.8102, 0.02538, 0.7672, 0.03362, 0.764, 0.01792, 0.8094, 0.017, 0.6055, 0.1925, 0.595, 0.2244, 0.5639, 0.2158, 0.5718, 0.1773, 0.6325, 0.4557, 0.6664, 0.4889, 0.6262, 0.4617, 0.8527, 0.0187, 0.8102, 0.02538, 0.8094, 0.017, 0.6223, 0.1585, 0.6055, 0.1925, 0.5718, 0.1773, 0.589, 0.1386, 0.6056, 0.4187, 0.6325, 0.4557, 0.6262, 0.4617, 0.5918, 0.4278, 0.6424, 0.1278, 0.6223, 0.1585, 0.589, 0.1386, 0.6138, 0.1046, 0.5916, 0.3824, 0.6056, 0.4187, 0.5918, 0.4278, 0.5689, 0.3896, 0.6659, 0.09997, 0.6424, 0.1278, 0.6138, 0.1046, 0.6439, 0.07563, 0.5848, 0.3451, 0.5916, 0.3824, 0.5689, 0.3896, 0.5562, 0.3464, 0.6969, 0.07056, 0.6659, 0.09997, 0.6439, 0.07563, 0.6798, 0.04541, 0.5841, 0.2902, 0.5848, 0.3451, 0.5562, 0.3464, 0.5551, 0.2903, 0.7304, 0.04746, 0.6969, 0.07056, 0.6798, 0.04541, 0.7215, 0.02651, 0.5896, 0.251, 0.5841, 0.2902, 0.5551, 0.2903, 0.5634, 0.249, 0.7672, 0.03362, 0.7304, 0.04746, 0.7215, 0.02651, 0.764, 0.01792, 0.6439, 0.07563, 0.6138, 0.1046, 0.5799, 0.07018, 0.6203, 0.03986, 0.5562, 0.3464, 0.5689, 0.3896, 0.5432, 0.4007, 0.5224, 0.3507, 0.6798, 0.04541, 0.6439, 0.07563, 0.6203, 0.03986, 0.6654, 0.0111, 0.5551, 0.2903, 0.5562, 0.3464, 0.5224, 0.3507, 0.5139, 0.3024, 0.7215, 0.02651, 0.6798, 0.04541, 0.6654, 0.0111, 0.7153, 0.001282, 0.5634, 0.249, 0.5551, 0.2903, 0.5139, 0.3024, 0.5143, 0.2507, 0.764, 0.01792, 0.7215, 0.02651, 0.7153, 0.001282, 0.7642, 0.0001032, 0.5639, 0.2158, 0.5634, 0.249, 0.5143, 0.2507, 0.5152, 0.2036, 0.8094, 0.017, 0.764, 0.01792, 0.7642, 0.0001032, 0.8102, 0.008538, 0.5718, 0.1773, 0.5639, 0.2158, 0.5152, 0.2036, 0.5251, 0.1546, 0.6262, 0.4617, 0.6664, 0.4889, 0.6218, 0.4699, 0.8527, 0.0187, 0.8094, 0.017, 0.8102, 0.008538, 0.589, 0.1386, 0.5718, 0.1773, 0.5251, 0.1546, 0.5504, 0.1122, 0.5918, 0.4278, 0.6262, 0.4617, 0.6218, 0.4699, 0.5771, 0.4423, 0.6138, 0.1046, 0.589, 0.1386, 0.5504, 0.1122, 0.5799, 0.07018, 0.5689, 0.3896, 0.5918, 0.4278, 0.5771, 0.4423, 0.5432, 0.4007, 0.009373, 0.3067, 0.0001032, 0.2562, 0.01938, 0.2569, 0.01854, 0.3054, 0.1855, 0.00911, 0.2381, 0.0008237, 0.2435, 0.04704, 0.198, 0.05624, 0.5068, 0.1491, 0.5137, 0.2025, 0.497, 0.1541, 0.02349, 0.3521, 0.009373, 0.3067, 0.01854, 0.3054, 0.1357, 0.02604, 0.1855, 0.00911, 0.198, 0.05624, 0.1518, 0.07625, 0.4865, 0.09574, 0.5068, 0.1491, 0.497, 0.1541, 0.4691, 0.1098, 0.08655, 0.0521, 0.1357, 0.02604, 0.1518, 0.07625, 0.1142, 0.1014, 0.4461, 0.05519, 0.4865, 0.09574, 0.4691, 0.1098, 0.4281, 0.07964, 0.04251, 0.08638, 0.08655, 0.0521, 0.1142, 0.1014, 0.08248, 0.1277, 0.3938, 0.02699, 0.4461, 0.05519, 0.4281, 0.07964, 0.3782, 0.06078, 0.0145, 0.1424, 0.04251, 0.08638, 0.08248, 0.1277, 0.05482, 0.1623, 0.343, 0.007892, 0.3938, 0.02699, 0.3782, 0.06078, 0.3323, 0.0482, 0.0008204, 0.2008, 0.0145, 0.1424, 0.05482, 0.1623, 0.03078, 0.2069, 0.2886, 0.0001032, 0.343, 0.007892, 0.3323, 0.0482, 0.2879, 0.04486, 0.0001032, 0.2562, 0.0008204, 0.2008, 0.03078, 0.2069, 0.01938, 0.2569, 0.2381, 0.0008237, 0.2886, 0.0001032, 0.2879, 0.04486, 0.2435, 0.04704, 0.05482, 0.1623, 0.08248, 0.1277, 0.1058, 0.152, 0.07878, 0.1805, 0.3323, 0.0482, 0.3782, 0.06078, 0.3691, 0.09183, 0.3266, 0.08433, 0.03078, 0.2069, 0.05482, 0.1623, 0.07878, 0.1805, 0.0542, 0.2179, 0.2879, 0.04486, 0.3323, 0.0482, 0.3266, 0.08433, 0.2866, 0.0844, 0.01938, 0.2569, 0.03078, 0.2069, 0.0542, 0.2179, 0.03698, 0.2613, 0.2435, 0.04704, 0.2879, 0.04486, 0.2866, 0.0844, 0.2506, 0.08838, 0.01854, 0.3054, 0.01938, 0.2569, 0.03698, 0.2613, 0.02748, 0.3059, 0.198, 0.05624, 0.2435, 0.04704, 0.2506, 0.08838, 0.212, 0.0958, 0.497, 0.1541, 0.5137, 0.2025, 0.4883, 0.1609, 0.02349, 0.3521, 0.01854, 0.3054, 0.02748, 0.3059, 0.1518, 0.07625, 0.198, 0.05624, 0.212, 0.0958, 0.1764, 0.1096, 0.4691, 0.1098, 0.497, 0.1541, 0.4883, 0.1609, 0.4559, 0.1248, 0.1142, 0.1014, 0.1518, 0.07625, 0.1764, 0.1096, 0.1339, 0.13, 0.4281, 0.07964, 0.4691, 0.1098, 0.4559, 0.1248, 0.4134, 0.1042, 0.08248, 0.1277, 0.1142, 0.1014, 0.1339, 0.13, 0.1058, 0.152, 0.3782, 0.06078, 0.4281, 0.07964, 0.4134, 0.1042, 0.3691, 0.09183, 0.4883, 0.1609, 0.5137, 0.2025, 0.4807, 0.1696, 0.02349, 0.3521, 0.02748, 0.3059, 0.03606, 0.308, 0.1764, 0.1096, 0.212, 0.0958, 0.2231, 0.1288, 0.1869, 0.1434, 0.4559, 0.1248, 0.4883, 0.1609, 0.4807, 0.1696, 0.4463, 0.14, 0.1339, 0.13, 0.1764, 0.1096, 0.1869, 0.1434, 0.1546, 0.157, 0.4134, 0.1042, 0.4559, 0.1248, 0.4463, 0.14, 0.4008, 0.1309, 0.1058, 0.152, 0.1339, 0.13, 0.1546, 0.157, 0.1266, 0.1772, 0.3691, 0.09183, 0.4134, 0.1042, 0.4008, 0.1309, 0.3619, 0.1199, 0.07878, 0.1805, 0.1058, 0.152, 0.1266, 0.1772, 0.09882, 0.1998, 0.3266, 0.08433, 0.3691, 0.09183, 0.3619, 0.1199, 0.3253, 0.1164, 0.0542, 0.2179, 0.07878, 0.1805, 0.09882, 0.1998, 0.07381, 0.2299, 0.2866, 0.0844, 0.3266, 0.08433, 0.3253, 0.1164, 0.2887, 0.1172, 0.03698, 0.2613, 0.0542, 0.2179, 0.07381, 0.2299, 0.05253, 0.2682, 0.2506, 0.08838, 0.2866, 0.0844, 0.2887, 0.1172, 0.2555, 0.1221, 0.02748, 0.3059, 0.03698, 0.2613, 0.05253, 0.2682, 0.03606, 0.308, 0.212, 0.0958, 0.2506, 0.08838, 0.2555, 0.1221, 0.2231, 0.1288, 0.3253, 0.1164, 0.3619, 0.1199, 0.3581, 0.1455, 0.3254, 0.1441, 0.07381, 0.2299, 0.09882, 0.1998, 0.115, 0.2181, 0.09016, 0.2436, 0.2887, 0.1172, 0.3253, 0.1164, 0.3254, 0.1441, 0.2922, 0.1475, 0.05253, 0.2682, 0.07381, 0.2299, 0.09016, 0.2436, 0.06604, 0.2771, 0.2555, 0.1221, 0.2887, 0.1172, 0.2922, 0.1475, 0.2607, 0.1527, 0.03606, 0.308, 0.05253, 0.2682, 0.06604, 0.2771, 0.04446, 0.3115, 0.2231, 0.1288, 0.2555, 0.1221, 0.2607, 0.1527, 0.2314, 0.1595, 0.4807, 0.1696, 0.5137, 0.2025, 0.474, 0.18, 0.02349, 0.3521, 0.03606, 0.308, 0.04446, 0.3115, 0.1869, 0.1434, 0.2231, 0.1288, 0.2314, 0.1595, 0.1987, 0.1723, 0.4463, 0.14, 0.4807, 0.1696, 0.474, 0.18, 0.4389, 0.1559, 0.1546, 0.157, 0.1869, 0.1434, 0.1987, 0.1723, 0.1707, 0.1849, 0.4008, 0.1309, 0.4463, 0.14, 0.4389, 0.1559, 0.3944, 0.156, 0.1266, 0.1772, 0.1546, 0.157, 0.1707, 0.1849, 0.1423, 0.2004, 0.3619, 0.1199, 0.4008, 0.1309, 0.3944, 0.156, 0.3581, 0.1455, 0.09882, 0.1998, 0.1266, 0.1772, 0.1423, 0.2004, 0.115, 0.2181, 0.1987, 0.1723, 0.2314, 0.1595, 0.2393, 0.1868, 0.2094, 0.1981, 0.4389, 0.1559, 0.474, 0.18, 0.4684, 0.1913, 0.431, 0.176, 0.1707, 0.1849, 0.1987, 0.1723, 0.2094, 0.1981, 0.1831, 0.21, 0.3944, 0.156, 0.4389, 0.1559, 0.431, 0.176, 0.3914, 0.1756, 0.1423, 0.2004, 0.1707, 0.1849, 0.1831, 0.21, 0.1575, 0.2241, 0.3581, 0.1455, 0.3944, 0.156, 0.3914, 0.1756, 0.3562, 0.1702, 0.115, 0.2181, 0.1423, 0.2004, 0.1575, 0.2241, 0.1302, 0.2391, 0.3254, 0.1441, 0.3581, 0.1455, 0.3562, 0.1702, 0.3239, 0.1736, 0.09016, 0.2436, 0.115, 0.2181, 0.1302, 0.2391, 0.1037, 0.2589, 0.2922, 0.1475, 0.3254, 0.1441, 0.3239, 0.1736, 0.2943, 0.1758, 0.06604, 0.2771, 0.09016, 0.2436, 0.1037, 0.2589, 0.07755, 0.2875, 0.2607, 0.1527, 0.2922, 0.1475, 0.2943, 0.1758, 0.2665, 0.1805, 0.04446, 0.3115, 0.06604, 0.2771, 0.07755, 0.2875, 0.05235, 0.3161, 0.2314, 0.1595, 0.2607, 0.1527, 0.2665, 0.1805, 0.2393, 0.1868, 0.474, 0.18, 0.5137, 0.2025, 0.4684, 0.1913, 0.02349, 0.3521, 0.04446, 0.3115, 0.05235, 0.3161, 0.1037, 0.2589, 0.1302, 0.2391, 0.1423, 0.259, 0.1148, 0.2739, 0.2943, 0.1758, 0.3239, 0.1736, 0.3262, 0.1964, 0.2987, 0.2006, 0.07755, 0.2875, 0.1037, 0.2589, 0.1148, 0.2739, 0.08698, 0.2982, 0.2665, 0.1805, 0.2943, 0.1758, 0.2987, 0.2006, 0.2699, 0.2088, 0.05235, 0.3161, 0.07755, 0.2875, 0.08698, 0.2982, 0.05878, 0.3215, 0.2393, 0.1868, 0.2665, 0.1805, 0.2699, 0.2088, 0.2451, 0.2165, 0.4684, 0.1913, 0.5137, 0.2025, 0.4642, 0.2023, 0.02349, 0.3521, 0.05235, 0.3161, 0.05878, 0.3215, 0.2094, 0.1981, 0.2393, 0.1868, 0.2451, 0.2165, 0.2201, 0.2226, 0.431, 0.176, 0.4684, 0.1913, 0.4642, 0.2023, 0.4254, 0.1965, 0.1831, 0.21, 0.2094, 0.1981, 0.2201, 0.2226, 0.1947, 0.2333, 0.3914, 0.1756, 0.431, 0.176, 0.4254, 0.1965, 0.3894, 0.1942, 0.1575, 0.2241, 0.1831, 0.21, 0.1947, 0.2333, 0.1687, 0.2455, 0.3562, 0.1702, 0.3914, 0.1756, 0.3894, 0.1942, 0.3564, 0.1937, 0.1302, 0.2391, 0.1575, 0.2241, 0.1687, 0.2455, 0.1423, 0.259, 0.3239, 0.1736, 0.3562, 0.1702, 0.3564, 0.1937, 0.3262, 0.1964, 0.4254, 0.1965, 0.4642, 0.2023, 0.4621, 0.2121, 0.4245, 0.2117, 0.1947, 0.2333, 0.2201, 0.2226, 0.2304, 0.2466, 0.2038, 0.2563, 0.3894, 0.1942, 0.4254, 0.1965, 0.4245, 0.2117, 0.3884, 0.2132, 0.1687, 0.2455, 0.1947, 0.2333, 0.2038, 0.2563, 0.1781, 0.2673, 0.3564, 0.1937, 0.3894, 0.1942, 0.3884, 0.2132, 0.3579, 0.2161, 0.1423, 0.259, 0.1687, 0.2455, 0.1781, 0.2673, 0.1519, 0.2785, 0.3262, 0.1964, 0.3564, 0.1937, 0.3579, 0.2161, 0.3293, 0.2202, 0.1148, 0.2739, 0.1423, 0.259, 0.1519, 0.2785, 0.124, 0.2907, 0.2987, 0.2006, 0.3262, 0.1964, 0.3293, 0.2202, 0.3003, 0.2275, 0.08698, 0.2982, 0.1148, 0.2739, 0.124, 0.2907, 0.09457, 0.309, 0.2699, 0.2088, 0.2987, 0.2006, 0.3003, 0.2275, 0.2716, 0.2352, 0.05878, 0.3215, 0.08698, 0.2982, 0.09457, 0.309, 0.06327, 0.3274, 0.2451, 0.2165, 0.2699, 0.2088, 0.2716, 0.2352, 0.251, 0.2405, 0.4642, 0.2023, 0.5137, 0.2025, 0.4621, 0.2121, 0.02349, 0.3521, 0.05878, 0.3215, 0.06327, 0.3274, 0.2201, 0.2226, 0.2451, 0.2165, 0.251, 0.2405, 0.2304, 0.2466, 0.3003, 0.2275, 0.3293, 0.2202, 0.3346, 0.2435, 0.3089, 0.251, 0.09457, 0.309, 0.124, 0.2907, 0.1311, 0.3076, 0.1005, 0.3208, 0.2716, 0.2352, 0.3003, 0.2275, 0.3089, 0.251, 0.2778, 0.2557, 0.06327, 0.3274, 0.09457, 0.309, 0.1005, 0.3208, 0.06613, 0.3346, 0.251, 0.2405, 0.2716, 0.2352, 0.2778, 0.2557, 0.2566, 0.2601, 0.4621, 0.2121, 0.5137, 0.2025, 0.462, 0.2204, 0.02349, 0.3521, 0.06327, 0.3274, 0.06613, 0.3346, 0.2304, 0.2466, 0.251, 0.2405, 0.2566, 0.2601, 0.2366, 0.2672, 0.4245, 0.2117, 0.4621, 0.2121, 0.462, 0.2204, 0.4257, 0.2249, 0.2038, 0.2563, 0.2304, 0.2466, 0.2366, 0.2672, 0.2114, 0.28, 0.3884, 0.2132, 0.4245, 0.2117, 0.4257, 0.2249, 0.3895, 0.2303, 0.1781, 0.2673, 0.2038, 0.2563, 0.2114, 0.28, 0.186, 0.2887, 0.3579, 0.2161, 0.3884, 0.2132, 0.3895, 0.2303, 0.3616, 0.2369, 0.1519, 0.2785, 0.1781, 0.2673, 0.186, 0.2887, 0.1595, 0.2978, 0.3293, 0.2202, 0.3579, 0.2161, 0.3616, 0.2369, 0.3346, 0.2435, 0.124, 0.2907, 0.1519, 0.2785, 0.1595, 0.2978, 0.1311, 0.3076, 0.2114, 0.28, 0.2366, 0.2672, 0.2421, 0.2981, 0.218, 0.3042, 0.3895, 0.2303, 0.4257, 0.2249, 0.429, 0.238, 0.3953, 0.2469, 0.186, 0.2887, 0.2114, 0.28, 0.218, 0.3042, 0.1923, 0.3111, 0.3616, 0.2369, 0.3895, 0.2303, 0.3953, 0.2469, 0.3669, 0.2555, 0.1595, 0.2978, 0.186, 0.2887, 0.1923, 0.3111, 0.1655, 0.3191, 0.3346, 0.2435, 0.3616, 0.2369, 0.3669, 0.2555, 0.3415, 0.2654, 0.1311, 0.3076, 0.1595, 0.2978, 0.1655, 0.3191, 0.1364, 0.3245, 0.3089, 0.251, 0.3346, 0.2435, 0.3415, 0.2654, 0.3188, 0.2767, 0.1005, 0.3208, 0.1311, 0.3076, 0.1364, 0.3245, 0.1049, 0.3334, 0.2778, 0.2557, 0.3089, 0.251, 0.3188, 0.2767, 0.2881, 0.2805, 0.06613, 0.3346, 0.1005, 0.3208, 0.1049, 0.3334, 0.06776, 0.3424, 0.2566, 0.2601, 0.2778, 0.2557, 0.2881, 0.2805, 0.2653, 0.2894, 0.462, 0.2204, 0.5137, 0.2025, 0.4631, 0.2285, 0.02349, 0.3521, 0.06613, 0.3346, 0.06776, 0.3424, 0.2366, 0.2672, 0.2566, 0.2601, 0.2653, 0.2894, 0.2421, 0.2981, 0.4257, 0.2249, 0.462, 0.2204, 0.4631, 0.2285, 0.429, 0.238, 0.1049, 0.3334, 0.1364, 0.3245, 0.1408, 0.3431, 0.1087, 0.3476, 0.2881, 0.2805, 0.3188, 0.2767, 0.3248, 0.2986, 0.2986, 0.3064, 0.06776, 0.3424, 0.1049, 0.3334, 0.1087, 0.3476, 0.06868, 0.3499, 0.2653, 0.2894, 0.2881, 0.2805, 0.2986, 0.3064, 0.2731, 0.3151, 0.4631, 0.2285, 0.5137, 0.2025, 0.4649, 0.2368, 0.02349, 0.3521, 0.06776, 0.3424, 0.06868, 0.3499, 0.2421, 0.2981, 0.2653, 0.2894, 0.2731, 0.3151, 0.249, 0.3228, 0.429, 0.238, 0.4631, 0.2285, 0.4649, 0.2368, 0.4346, 0.2513, 0.218, 0.3042, 0.2421, 0.2981, 0.249, 0.3228, 0.2237, 0.3285, 0.3953, 0.2469, 0.429, 0.238, 0.4346, 0.2513, 0.4044, 0.2641, 0.1923, 0.3111, 0.218, 0.3042, 0.2237, 0.3285, 0.1971, 0.3339, 0.3669, 0.2555, 0.3953, 0.2469, 0.4044, 0.2641, 0.3748, 0.2754, 0.1655, 0.3191, 0.1923, 0.3111, 0.1971, 0.3339, 0.1697, 0.3388, 0.3415, 0.2654, 0.3669, 0.2555, 0.3748, 0.2754, 0.3491, 0.2872, 0.1364, 0.3245, 0.1655, 0.3191, 0.1697, 0.3388, 0.1408, 0.3431, 0.3188, 0.2767, 0.3415, 0.2654, 0.3491, 0.2872, 0.3248, 0.2986, 0.1971, 0.3339, 0.2237, 0.3285, 0.229, 0.3534, 0.2, 0.3571, 0.3748, 0.2754, 0.4044, 0.2641, 0.4121, 0.2796, 0.3843, 0.2948, 0.1697, 0.3388, 0.1971, 0.3339, 0.2, 0.3571, 0.1715, 0.3603, 0.3491, 0.2872, 0.3748, 0.2754, 0.3843, 0.2948, 0.3589, 0.3071, 0.1408, 0.3431, 0.1697, 0.3388, 0.1715, 0.3603, 0.143, 0.3612, 0.3248, 0.2986, 0.3491, 0.2872, 0.3589, 0.3071, 0.3319, 0.3232, 0.1087, 0.3476, 0.1408, 0.3431, 0.143, 0.3612, 0.1103, 0.361, 0.2986, 0.3064, 0.3248, 0.2986, 0.3319, 0.3232, 0.3072, 0.3328, 0.06868, 0.3499, 0.1087, 0.3476, 0.1103, 0.361, 0.06888, 0.3576, 0.2731, 0.3151, 0.2986, 0.3064, 0.3072, 0.3328, 0.2807, 0.3398, 0.4649, 0.2368, 0.5137, 0.2025, 0.4675, 0.2441, 0.02349, 0.3521, 0.06868, 0.3499, 0.06888, 0.3576, 0.249, 0.3228, 0.2731, 0.3151, 0.2807, 0.3398, 0.256, 0.3484, 0.4346, 0.2513, 0.4649, 0.2368, 0.4675, 0.2441, 0.4419, 0.2626, 0.2237, 0.3285, 0.249, 0.3228, 0.256, 0.3484, 0.229, 0.3534, 0.4044, 0.2641, 0.4346, 0.2513, 0.4419, 0.2626, 0.4121, 0.2796, 0.06888, 0.3576, 0.1103, 0.361, 0.1083, 0.374, 0.06818, 0.3654, 0.2807, 0.3398, 0.3072, 0.3328, 0.3168, 0.3594, 0.2904, 0.3677, 0.4675, 0.2441, 0.5137, 0.2025, 0.4713, 0.2496, 0.02349, 0.3521, 0.06888, 0.3576, 0.06818, 0.3654, 0.256, 0.3484, 0.2807, 0.3398, 0.2904, 0.3677, 0.2631, 0.3735, 0.4419, 0.2626, 0.4675, 0.2441, 0.4713, 0.2496, 0.4488, 0.271, 0.229, 0.3534, 0.256, 0.3484, 0.2631, 0.3735, 0.2351, 0.3801, 0.4121, 0.2796, 0.4419, 0.2626, 0.4488, 0.271, 0.4228, 0.2945, 0.2, 0.3571, 0.229, 0.3534, 0.2351, 0.3801, 0.1997, 0.381, 0.3843, 0.2948, 0.4121, 0.2796, 0.4228, 0.2945, 0.395, 0.314, 0.1715, 0.3603, 0.2, 0.3571, 0.1997, 0.381, 0.1701, 0.3828, 0.3589, 0.3071, 0.3843, 0.2948, 0.395, 0.314, 0.3686, 0.3299, 0.143, 0.3612, 0.1715, 0.3603, 0.1701, 0.3828, 0.1437, 0.378, 0.3319, 0.3232, 0.3589, 0.3071, 0.3686, 0.3299, 0.3427, 0.3456, 0.1103, 0.361, 0.143, 0.3612, 0.1437, 0.378, 0.1083, 0.374, 0.3072, 0.3328, 0.3319, 0.3232, 0.3427, 0.3456, 0.3168, 0.3594, 0.395, 0.314, 0.4228, 0.2945, 0.434, 0.3135, 0.4087, 0.3394, 0.1701, 0.3828, 0.1997, 0.381, 0.2052, 0.4071, 0.1698, 0.3985, 0.3686, 0.3299, 0.395, 0.314, 0.4087, 0.3394, 0.3811, 0.354, 0.1437, 0.378, 0.1701, 0.3828, 0.1698, 0.3985, 0.1431, 0.3948, 0.3427, 0.3456, 0.3686, 0.3299, 0.3811, 0.354, 0.3546, 0.3724, 0.1083, 0.374, 0.1437, 0.378, 0.1431, 0.3948, 0.1038, 0.387, 0.3168, 0.3594, 0.3427, 0.3456, 0.3546, 0.3724, 0.327, 0.386, 0.06818, 0.3654, 0.1083, 0.374, 0.1038, 0.387, 0.06605, 0.3731, 0.2904, 0.3677, 0.3168, 0.3594, 0.327, 0.386, 0.2993, 0.3964, 0.4713, 0.2496, 0.5137, 0.2025, 0.4768, 0.2534, 0.02349, 0.3521, 0.06818, 0.3654, 0.06605, 0.3731, 0.2631, 0.3735, 0.2904, 0.3677, 0.2993, 0.3964, 0.2725, 0.4066, 0.4488, 0.271, 0.4713, 0.2496, 0.4768, 0.2534, 0.4576, 0.2801, 0.2351, 0.3801, 0.2631, 0.3735, 0.2725, 0.4066, 0.2457, 0.4112, 0.4228, 0.2945, 0.4488, 0.271, 0.4576, 0.2801, 0.434, 0.3135, 0.1997, 0.381, 0.2351, 0.3801, 0.2457, 0.4112, 0.2052, 0.4071, 0.2993, 0.3964, 0.327, 0.386, 0.3395, 0.4176, 0.3088, 0.428, 0.4768, 0.2534, 0.5137, 0.2025, 0.484, 0.256, 0.02349, 0.3521, 0.06605, 0.3731, 0.06237, 0.3801, 0.2725, 0.4066, 0.2993, 0.3964, 0.3088, 0.428, 0.2782, 0.4344, 0.4576, 0.2801, 0.4768, 0.2534, 0.484, 0.256, 0.4695, 0.2896, 0.2457, 0.4112, 0.2725, 0.4066, 0.2782, 0.4344, 0.2503, 0.437, 0.434, 0.3135, 0.4576, 0.2801, 0.4695, 0.2896, 0.4475, 0.3282, 0.2052, 0.4071, 0.2457, 0.4112, 0.2503, 0.437, 0.2065, 0.434, 0.4087, 0.3394, 0.434, 0.3135, 0.4475, 0.3282, 0.4232, 0.3613, 0.1698, 0.3985, 0.2052, 0.4071, 0.2065, 0.434, 0.1689, 0.4254, 0.3811, 0.354, 0.4087, 0.3394, 0.4232, 0.3613, 0.3966, 0.3819, 0.1431, 0.3948, 0.1698, 0.3985, 0.1689, 0.4254, 0.1379, 0.4117, 0.3546, 0.3724, 0.3811, 0.354, 0.3966, 0.3819, 0.3687, 0.403, 0.1038, 0.387, 0.1431, 0.3948, 0.1379, 0.4117, 0.09895, 0.4003, 0.327, 0.386, 0.3546, 0.3724, 0.3687, 0.403, 0.3395, 0.4176, 0.06605, 0.3731, 0.1038, 0.387, 0.09895, 0.4003, 0.06237, 0.3801, 0.1689, 0.4254, 0.2065, 0.434, 0.199, 0.4617, 0.1618, 0.4494, 0.3966, 0.3819, 0.4232, 0.3613, 0.4388, 0.38, 0.4157, 0.4066, 0.1379, 0.4117, 0.1689, 0.4254, 0.1618, 0.4494, 0.1269, 0.4331, 0.3687, 0.403, 0.3966, 0.3819, 0.4157, 0.4066, 0.3846, 0.4334, 0.09895, 0.4003, 0.1379, 0.4117, 0.1269, 0.4331, 0.09011, 0.4134, 0.3395, 0.4176, 0.3687, 0.403, 0.3846, 0.4334, 0.3533, 0.4497, 0.06237, 0.3801, 0.09895, 0.4003, 0.09011, 0.4134, 0.0571, 0.3865, 0.3088, 0.428, 0.3395, 0.4176, 0.3533, 0.4497, 0.3205, 0.4613, 0.484, 0.256, 0.5137, 0.2025, 0.4924, 0.2574, 0.02349, 0.3521, 0.06237, 0.3801, 0.0571, 0.3865, 0.2782, 0.4344, 0.3088, 0.428, 0.3205, 0.4613, 0.2818, 0.4689, 0.4695, 0.2896, 0.484, 0.256, 0.4924, 0.2574, 0.4825, 0.2949, 0.2503, 0.437, 0.2782, 0.4344, 0.2818, 0.4689, 0.2456, 0.4674, 0.4475, 0.3282, 0.4695, 0.2896, 0.4825, 0.2949, 0.4684, 0.3345, 0.2065, 0.434, 0.2503, 0.437, 0.2456, 0.4674, 0.199, 0.4617, 0.4232, 0.3613, 0.4475, 0.3282, 0.4684, 0.3345, 0.4388, 0.38, 0.4924, 0.2574, 0.5137, 0.2025, 0.5013, 0.2573, 0.02349, 0.3521, 0.0571, 0.3865, 0.05058, 0.392, 0.2818, 0.4689, 0.3205, 0.4613, 0.3293, 0.4987, 0.28, 0.5101, 0.4825, 0.2949, 0.4924, 0.2574, 0.5013, 0.2573, 0.497, 0.2977, 0.2456, 0.4674, 0.2818, 0.4689, 0.28, 0.5101, 0.2384, 0.5024, 0.4684, 0.3345, 0.4825, 0.2949, 0.497, 0.2977, 0.4905, 0.3385, 0.199, 0.4617, 0.2456, 0.4674, 0.2384, 0.5024, 0.1897, 0.4933, 0.4388, 0.38, 0.4684, 0.3345, 0.4905, 0.3385, 0.4645, 0.3934, 0.1618, 0.4494, 0.199, 0.4617, 0.1897, 0.4933, 0.1501, 0.475, 0.4157, 0.4066, 0.4388, 0.38, 0.4645, 0.3934, 0.4374, 0.4332, 0.1269, 0.4331, 0.1618, 0.4494, 0.1501, 0.475, 0.1101, 0.4547, 0.3846, 0.4334, 0.4157, 0.4066, 0.4374, 0.4332, 0.4058, 0.4631, 0.09011, 0.4134, 0.1269, 0.4331, 0.1101, 0.4547, 0.0778, 0.4261, 0.3533, 0.4497, 0.3846, 0.4334, 0.4058, 0.4631, 0.3687, 0.4846, 0.0571, 0.3865, 0.09011, 0.4134, 0.0778, 0.4261, 0.05058, 0.392, 0.3205, 0.4613, 0.3533, 0.4497, 0.3687, 0.4846, 0.3293, 0.4987, 0.4374, 0.4332, 0.4645, 0.3934, 0.5064, 0.3929, 0.4794, 0.4548, 0.1101, 0.4547, 0.1501, 0.475, 0.1324, 0.5032, 0.09289, 0.4739, 0.4058, 0.4631, 0.4374, 0.4332, 0.4794, 0.4548, 0.445, 0.5048, 0.0778, 0.4261, 0.1101, 0.4547, 0.09289, 0.4739, 0.0643, 0.4366, 0.3687, 0.4846, 0.4058, 0.4631, 0.445, 0.5048, 0.3951, 0.5444, 0.05058, 0.392, 0.0778, 0.4261, 0.0643, 0.4366, 0.04323, 0.3965, 0.3293, 0.4987, 0.3687, 0.4846, 0.3951, 0.5444, 0.3312, 0.5641, 0.5013, 0.2573, 0.5137, 0.2025, 0.5104, 0.2557, 0.02349, 0.3521, 0.05058, 0.392, 0.04323, 0.3965, 0.28, 0.5101, 0.3293, 0.4987, 0.3312, 0.5641, 0.2666, 0.5664, 0.497, 0.2977, 0.5013, 0.2573, 0.5104, 0.2557, 0.5119, 0.2983, 0.2384, 0.5024, 0.28, 0.5101, 0.2666, 0.5664, 0.2178, 0.5485, 0.4905, 0.3385, 0.497, 0.2977, 0.5119, 0.2983, 0.5137, 0.34, 0.1897, 0.4933, 0.2384, 0.5024, 0.2178, 0.5485, 0.1732, 0.5271, 0.4645, 0.3934, 0.4905, 0.3385, 0.5137, 0.34, 0.5064, 0.3929, 0.1501, 0.475, 0.1897, 0.4933, 0.1732, 0.5271, 0.1324, 0.5032, 0.9999, 0.2772, 0.9999, 0.3344, 0.9454, 0.3084, 0.9459, 0.2649, 0.7562, 0.4988, 0.7156, 0.4976, 0.7132, 0.4885, 0.7534, 0.4838, 0.9997, 0.2322, 0.9999, 0.2772, 0.9459, 0.2649, 0.9502, 0.2336, 0.7959, 0.4953, 0.7562, 0.4988, 0.7534, 0.4838, 0.7897, 0.4743, 0.9868, 0.1894, 0.9997, 0.2322, 0.9502, 0.2336, 0.946, 0.201, 0.8468, 0.4896, 0.7959, 0.4953, 0.7897, 0.4743, 0.8266, 0.4589, 0.9701, 0.1484, 0.9868, 0.1894, 0.946, 0.201, 0.9415, 0.1624, 0.9087, 0.4722, 0.8468, 0.4896, 0.8266, 0.4589, 0.8744, 0.4372, 0.9486, 0.1078, 0.9701, 0.1484, 0.9415, 0.1624, 0.9277, 0.1195, 0.9495, 0.4346, 0.9087, 0.4722, 0.8744, 0.4372, 0.9109, 0.4039, 0.9205, 0.0733, 0.9486, 0.1078, 0.9277, 0.1195, 0.9078, 0.08338, 0.9823, 0.3893, 0.9495, 0.4346, 0.9109, 0.4039, 0.9341, 0.3613, 0.889, 0.04519, 0.9205, 0.0733, 0.9078, 0.08338, 0.8836, 0.05135, 0.9999, 0.3344, 0.9823, 0.3893, 0.9341, 0.3613, 0.9454, 0.3084, 0.7156, 0.4976, 0.6664, 0.4889, 0.7132, 0.4885, 0.8527, 0.0187, 0.889, 0.04519, 0.8836, 0.05135, 0.9277, 0.1195, 0.9415, 0.1624, 0.9173, 0.1684, 0.9054, 0.1255, 0.9109, 0.4039, 0.8744, 0.4372, 0.8423, 0.4124, 0.8741, 0.379, 0.9078, 0.08338, 0.9277, 0.1195, 0.9054, 0.1255, 0.8943, 0.09049, 0.9341, 0.3613, 0.9109, 0.4039, 0.8741, 0.379, 0.8948, 0.3427, 0.8836, 0.05135, 0.9078, 0.08338, 0.8943, 0.09049, 0.8775, 0.05599, 0.9454, 0.3084, 0.9341, 0.3613, 0.8948, 0.3427, 0.9085, 0.3018, 0.7132, 0.4885, 0.6664, 0.4889, 0.7099, 0.4801, 0.8527, 0.0187, 0.8836, 0.05135, 0.8775, 0.05599, 0.9459, 0.2649, 0.9454, 0.3084, 0.9085, 0.3018, 0.9165, 0.2643, 0.7534, 0.4838, 0.7132, 0.4885, 0.7099, 0.4801, 0.7491, 0.4703, 0.9502, 0.2336, 0.9459, 0.2649, 0.9165, 0.2643, 0.9202, 0.2334, 0.7897, 0.4743, 0.7534, 0.4838, 0.7491, 0.4703, 0.7818, 0.4555, 0.946, 0.201, 0.9502, 0.2336, 0.9202, 0.2334, 0.9204, 0.2036, 0.8266, 0.4589, 0.7897, 0.4743, 0.7818, 0.4555, 0.8125, 0.4356, 0.9415, 0.1624, 0.946, 0.201, 0.9204, 0.2036, 0.9173, 0.1684, 0.8744, 0.4372, 0.8266, 0.4589, 0.8125, 0.4356, 0.8423, 0.4124, 0.9202, 0.2334, 0.9165, 0.2643, 0.8865, 0.261, 0.8937, 0.2307, 0.7818, 0.4555, 0.7491, 0.4703, 0.7418, 0.4572, 0.7679, 0.4314, 0.9204, 0.2036, 0.9202, 0.2334, 0.8937, 0.2307, 0.8927, 0.1994, 0.8125, 0.4356, 0.7818, 0.4555, 0.7679, 0.4314, 0.7938, 0.4116, 0.9173, 0.1684, 0.9204, 0.2036, 0.8927, 0.1994, 0.8927, 0.168, 0.8423, 0.4124, 0.8125, 0.4356, 0.7938, 0.4116, 0.8221, 0.3943, 0.9054, 0.1255, 0.9173, 0.1684, 0.8927, 0.168, 0.8866, 0.1288, 0.8741, 0.379, 0.8423, 0.4124, 0.8221, 0.3943, 0.8431, 0.3588, 0.8943, 0.09049, 0.9054, 0.1255, 0.8866, 0.1288, 0.8803, 0.09524, 0.8948, 0.3427, 0.8741, 0.379, 0.8431, 0.3588, 0.858, 0.3274, 0.8775, 0.05599, 0.8943, 0.09049, 0.8803, 0.09524, 0.8705, 0.05887, 0.9085, 0.3018, 0.8948, 0.3427, 0.858, 0.3274, 0.8708, 0.2987, 0.7099, 0.4801, 0.6664, 0.4889, 0.7061, 0.4727, 0.8527, 0.0187, 0.8775, 0.05599, 0.8705, 0.05887, 0.9165, 0.2643, 0.9085, 0.3018, 0.8708, 0.2987, 0.8865, 0.261, 0.7491, 0.4703, 0.7099, 0.4801, 0.7061, 0.4727, 0.7418, 0.4572, 0.8803, 0.09524, 0.8866, 0.1288, 0.8694, 0.1312, 0.8661, 0.09813, 0.858, 0.3274, 0.8431, 0.3588, 0.8172, 0.3424, 0.8316, 0.3148, 0.8705, 0.05887, 0.8803, 0.09524, 0.8661, 0.09813, 0.8625, 0.06051, 0.8708, 0.2987, 0.858, 0.3274, 0.8316, 0.3148, 0.8437, 0.2883, 0.7061, 0.4727, 0.6664, 0.4889, 0.7011, 0.4658, 0.8527, 0.0187, 0.8705, 0.05887, 0.8625, 0.06051, 0.8865, 0.261, 0.8708, 0.2987, 0.8437, 0.2883, 0.8586, 0.2548, 0.7418, 0.4572, 0.7061, 0.4727, 0.7011, 0.4658, 0.7319, 0.4442, 0.8937, 0.2307, 0.8865, 0.261, 0.8586, 0.2548, 0.8669, 0.2269, 0.7679, 0.4314, 0.7418, 0.4572, 0.7319, 0.4442, 0.7537, 0.4132, 0.8927, 0.1994, 0.8937, 0.2307, 0.8669, 0.2269, 0.8684, 0.1975, 0.7938, 0.4116, 0.7679, 0.4314, 0.7537, 0.4132, 0.7761, 0.3927, 0.8927, 0.168, 0.8927, 0.1994, 0.8684, 0.1975, 0.8705, 0.1681, 0.8221, 0.3943, 0.7938, 0.4116, 0.7761, 0.3927, 0.7985, 0.3692, 0.8866, 0.1288, 0.8927, 0.168, 0.8705, 0.1681, 0.8694, 0.1312, 0.8431, 0.3588, 0.8221, 0.3943, 0.7985, 0.3692, 0.8172, 0.3424, 0.7537, 0.4132, 0.7319, 0.4442, 0.7206, 0.432, 0.7411, 0.4027, 0.8684, 0.1975, 0.8669, 0.2269, 0.8391, 0.2216, 0.8445, 0.194, 0.7761, 0.3927, 0.7537, 0.4132, 0.7411, 0.4027, 0.7589, 0.3789, 0.8705, 0.1681, 0.8684, 0.1975, 0.8445, 0.194, 0.85, 0.1662, 0.7985, 0.3692, 0.7761, 0.3927, 0.7589, 0.3789, 0.7767, 0.3529, 0.8694, 0.1312, 0.8705, 0.1681, 0.85, 0.1662, 0.8518, 0.1318, 0.8172, 0.3424, 0.7985, 0.3692, 0.7767, 0.3529, 0.7944, 0.3279, 0.8661, 0.09813, 0.8694, 0.1312, 0.8518, 0.1318, 0.852, 0.09878, 0.8316, 0.3148, 0.8172, 0.3424, 0.7944, 0.3279, 0.8078, 0.3034, 0.8625, 0.06051, 0.8661, 0.09813, 0.852, 0.09878, 0.8542, 0.0609, 0.8437, 0.2883, 0.8316, 0.3148, 0.8078, 0.3034, 0.8182, 0.2775, 0.7011, 0.4658, 0.6664, 0.4889, 0.695, 0.4596, 0.8527, 0.0187, 0.8625, 0.06051, 0.8542, 0.0609, 0.8586, 0.2548, 0.8437, 0.2883, 0.8182, 0.2775, 0.8294, 0.2494, 0.7319, 0.4442, 0.7011, 0.4658, 0.695, 0.4596, 0.7206, 0.432, 0.8669, 0.2269, 0.8586, 0.2548, 0.8294, 0.2494, 0.8391, 0.2216, 0.8078, 0.3034, 0.7944, 0.3279, 0.7737, 0.3151, 0.7853, 0.2934, 0.8542, 0.0609, 0.852, 0.09878, 0.8386, 0.09767, 0.8465, 0.06012, 0.8182, 0.2775, 0.8078, 0.3034, 0.7853, 0.2934, 0.7925, 0.269, 0.695, 0.4596, 0.6664, 0.4889, 0.6881, 0.4545, 0.8527, 0.0187, 0.8542, 0.0609, 0.8465, 0.06012, 0.8294, 0.2494, 0.8182, 0.2775, 0.7925, 0.269, 0.8002, 0.242, 0.7206, 0.432, 0.695, 0.4596, 0.6881, 0.4545, 0.7085, 0.4227, 0.8391, 0.2216, 0.8294, 0.2494, 0.8002, 0.242, 0.8106, 0.2146, 0.7411, 0.4027, 0.7206, 0.432, 0.7085, 0.4227, 0.7263, 0.3936, 0.8445, 0.194, 0.8391, 0.2216, 0.8106, 0.2146, 0.8189, 0.1876, 0.7589, 0.3789, 0.7411, 0.4027, 0.7263, 0.3936, 0.7418, 0.3679, 0.85, 0.1662, 0.8445, 0.194, 0.8189, 0.1876, 0.8274, 0.1594, 0.7767, 0.3529, 0.7589, 0.3789, 0.7418, 0.3679, 0.7557, 0.3392, 0.8518, 0.1318, 0.85, 0.1662, 0.8274, 0.1594, 0.834, 0.128, 0.7944, 0.3279, 0.7767, 0.3529, 0.7557, 0.3392, 0.7737, 0.3151, 0.852, 0.09878, 0.8518, 0.1318, 0.834, 0.128, 0.8386, 0.09767, 0.8189, 0.1876, 0.8106, 0.2146, 0.7855, 0.2062, 0.7966, 0.1799, 0.7418, 0.3679, 0.7263, 0.3936, 0.7101, 0.385, 0.7224, 0.3563, 0.8274, 0.1594, 0.8189, 0.1876, 0.7966, 0.1799, 0.8067, 0.1524, 0.7557, 0.3392, 0.7418, 0.3679, 0.7224, 0.3563, 0.735, 0.3284, 0.834, 0.128, 0.8274, 0.1594, 0.8067, 0.1524, 0.8178, 0.1219, 0.7737, 0.3151, 0.7557, 0.3392, 0.735, 0.3284, 0.7455, 0.3048, 0.8386, 0.09767, 0.834, 0.128, 0.8178, 0.1219, 0.827, 0.09499, 0.7853, 0.2934, 0.7737, 0.3151, 0.7455, 0.3048, 0.7551, 0.2821, 0.8465, 0.06012, 0.8386, 0.09767, 0.827, 0.09499, 0.8394, 0.05812, 0.7925, 0.269, 0.7853, 0.2934, 0.7551, 0.2821, 0.7648, 0.2598, 0.6881, 0.4545, 0.6664, 0.4889, 0.6806, 0.4505, 0.8527, 0.0187, 0.8465, 0.06012, 0.8394, 0.05812, 0.8002, 0.242, 0.7925, 0.269, 0.7648, 0.2598, 0.7748, 0.2309, 0.7085, 0.4227, 0.6881, 0.4545, 0.6806, 0.4505, 0.6963, 0.4164, 0.8106, 0.2146, 0.8002, 0.242, 0.7748, 0.2309, 0.7855, 0.2062, 0.7263, 0.3936, 0.7085, 0.4227, 0.6963, 0.4164, 0.7101, 0.385, 0.8394, 0.05812, 0.827, 0.09499, 0.8169, 0.09058, 0.8322, 0.05496, 0.7648, 0.2598, 0.7551, 0.2821, 0.7335, 0.2734, 0.742, 0.2472, 0.6806, 0.4505, 0.6664, 0.4889, 0.673, 0.448, 0.8527, 0.0187, 0.8394, 0.05812, 0.8322, 0.05496, 0.7748, 0.2309, 0.7648, 0.2598, 0.742, 0.2472, 0.7511, 0.2203, 0.6963, 0.4164, 0.6806, 0.4505, 0.673, 0.448, 0.6836, 0.4118, 0.7855, 0.2062, 0.7748, 0.2309, 0.7511, 0.2203, 0.7616, 0.1977, 0.7101, 0.385, 0.6963, 0.4164, 0.6836, 0.4118, 0.6925, 0.3789, 0.7966, 0.1799, 0.7855, 0.2062, 0.7616, 0.1977, 0.7757, 0.1707, 0.7224, 0.3563, 0.7101, 0.385, 0.6925, 0.3789, 0.7024, 0.3488, 0.8067, 0.1524, 0.7966, 0.1799, 0.7757, 0.1707, 0.7866, 0.1444, 0.735, 0.3284, 0.7224, 0.3563, 0.7024, 0.3488, 0.7149, 0.3191, 0.8178, 0.1219, 0.8067, 0.1524, 0.7866, 0.1444, 0.8003, 0.1167, 0.7455, 0.3048, 0.735, 0.3284, 0.7149, 0.3191, 0.7247, 0.296, 0.827, 0.09499, 0.8178, 0.1219, 0.8003, 0.1167, 0.8169, 0.09058, 0.7551, 0.2821, 0.7455, 0.3048, 0.7247, 0.296, 0.7335, 0.2734])
me_sphere_001.materials.append(mat_material_003)
me_sphere_001.update()

# ---- objects
ob_light = bpy.data.objects.new('Light', light_light)
ob_camera = bpy.data.objects.new('Camera', cam_camera)
ob_sphere_lp = bpy.data.objects.new('Sphere-lp', me_sphere_001)

# ---- transforms, parenting, visibility, modifiers, constraints
ob_light.location = (4.076, 1.005, 5.904)
ob_light.rotation_euler = (0.6503, 0.05522, 1.866)
ob_light.lock_rotations_4d = False
ob_light.empty_display_type = 'ARROWS'
ob_light.color = (0.0, 0.0, 0.0, 0.0)
ob_light.lineart.crease_threshold = 0.0
ob_camera.location = (7.359, -6.926, 4.958)
ob_camera.rotation_euler = (1.109, 0.0, 0.8149)
ob_camera.lock_rotations_4d = False
ob_camera.empty_display_type = 'ARROWS'
ob_camera.color = (0.0, 0.0, 0.0, 0.0)
ob_camera.display_type = 'WIRE'
ob_camera.lineart.crease_threshold = 0.0
ob_sphere_lp.location = (-0.01802, -0.04339, 1.847)
ob_sphere_lp.rotation_euler = (-5.84, -0.6389, -0.9192)
ob_sphere_lp.scale = (2.328, 2.328, 2.328)
ob_sphere_lp.lock_rotation = (True, True, False)

# ---- collection membership
col_collection.objects.link(ob_light)
col_collection.objects.link(ob_camera)
col_collection.objects.link(ob_sphere_lp)

# ---- scene / render settings (as saved in the file)
scene.camera = ob_camera
scene.frame_start = 1; scene.frame_end = 250; scene.frame_set(173)
scene.render.engine = 'BLENDER_EEVEE_NEXT'
scene.cycles.sampling_pattern = 'TABULATED_SOBOL'
scene.cycles.use_light_tree = False
scene.view_settings.view_transform = 'Filmic'
bpy.context.view_layer.update()

